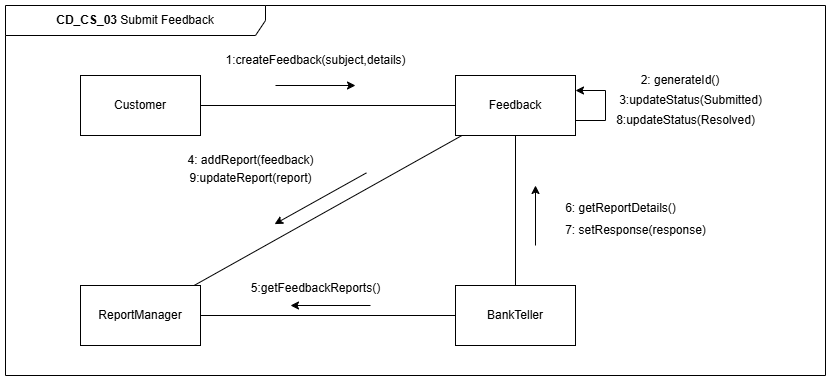

The diagram above was exported from draw.io. Its source (the exported page's mxGraphModel, read from the mxfile embedded in the PNG):
<mxGraphModel dx="1303" dy="745" grid="1" gridSize="10" guides="1" tooltips="1" connect="1" arrows="1" fold="1" page="0" pageScale="1" pageWidth="1100" pageHeight="850" math="0" shadow="0">
  <root>
    <mxCell id="0" />
    <mxCell id="1" parent="0" />
    <mxCell id="2" value="Customer" style="rounded=0;whiteSpace=wrap;html=1;" vertex="1" parent="1">
      <mxGeometry x="355" y="1290" width="120" height="60" as="geometry" />
    </mxCell>
    <mxCell id="3" value="Feedback" style="rounded=0;whiteSpace=wrap;html=1;" vertex="1" parent="1">
      <mxGeometry x="730" y="1290" width="120" height="60" as="geometry" />
    </mxCell>
    <mxCell id="4" value="ReportManager" style="rounded=0;whiteSpace=wrap;html=1;" vertex="1" parent="1">
      <mxGeometry x="355" y="1500" width="120" height="60" as="geometry" />
    </mxCell>
    <mxCell id="5" value="BankTeller" style="rounded=0;whiteSpace=wrap;html=1;" vertex="1" parent="1">
      <mxGeometry x="730" y="1500" width="120" height="60" as="geometry" />
    </mxCell>
    <mxCell id="6" value="" style="endArrow=none;html=1;rounded=0;" edge="1" source="2" target="3" parent="1">
      <mxGeometry width="50" height="50" relative="1" as="geometry">
        <mxPoint x="530" y="1490" as="sourcePoint" />
        <mxPoint x="580" y="1440" as="targetPoint" />
      </mxGeometry>
    </mxCell>
    <mxCell id="7" value="" style="endArrow=classic;html=1;rounded=0;" edge="1" parent="1">
      <mxGeometry width="50" height="50" relative="1" as="geometry">
        <mxPoint x="550" y="1300" as="sourcePoint" />
        <mxPoint x="630" y="1300" as="targetPoint" />
      </mxGeometry>
    </mxCell>
    <mxCell id="8" value="1:createFeedback(subject,details)" style="text;html=1;align=center;verticalAlign=middle;resizable=0;points=[];autosize=1;strokeColor=none;fillColor=none;" vertex="1" parent="1">
      <mxGeometry x="490" y="1260" width="200" height="30" as="geometry" />
    </mxCell>
    <mxCell id="9" value="" style="endArrow=classic;html=1;rounded=0;entryX=1;entryY=0.25;entryDx=0;entryDy=0;exitX=1;exitY=0.75;exitDx=0;exitDy=0;" edge="1" source="3" target="3" parent="1">
      <mxGeometry width="50" height="50" relative="1" as="geometry">
        <mxPoint x="850" y="1350" as="sourcePoint" />
        <mxPoint x="850" y="1290" as="targetPoint" />
        <Array as="points">
          <mxPoint x="880" y="1335" />
          <mxPoint x="880" y="1305" />
        </Array>
      </mxGeometry>
    </mxCell>
    <mxCell id="10" value="2: generateId()" style="text;html=1;align=center;verticalAlign=middle;whiteSpace=wrap;rounded=0;" vertex="1" parent="1">
      <mxGeometry x="900" y="1280" width="110" height="30" as="geometry" />
    </mxCell>
    <mxCell id="11" value="3:updateStatus(Submitted)" style="text;html=1;align=center;verticalAlign=middle;resizable=0;points=[];autosize=1;strokeColor=none;fillColor=none;" vertex="1" parent="1">
      <mxGeometry x="880" y="1300" width="170" height="30" as="geometry" />
    </mxCell>
    <mxCell id="12" value="" style="endArrow=none;html=1;rounded=0;" edge="1" source="4" target="3" parent="1">
      <mxGeometry width="50" height="50" relative="1" as="geometry">
        <mxPoint x="610" y="1450" as="sourcePoint" />
        <mxPoint x="660" y="1400" as="targetPoint" />
      </mxGeometry>
    </mxCell>
    <mxCell id="13" value="4: addReport(feedback)" style="text;html=1;align=center;verticalAlign=middle;resizable=0;points=[];autosize=1;strokeColor=none;fillColor=none;" vertex="1" parent="1">
      <mxGeometry x="450" y="1360" width="150" height="30" as="geometry" />
    </mxCell>
    <mxCell id="14" value="" style="endArrow=classic;html=1;rounded=0;entryX=1.021;entryY=1.108;entryDx=0;entryDy=0;entryPerimeter=0;" edge="1" parent="1">
      <mxGeometry width="50" height="50" relative="1" as="geometry">
        <mxPoint x="640.93" y="1387.38" as="sourcePoint" />
        <mxPoint x="549.08" y="1438.6200000000001" as="targetPoint" />
      </mxGeometry>
    </mxCell>
    <mxCell id="15" value="" style="endArrow=none;html=1;rounded=0;" edge="1" source="4" target="5" parent="1">
      <mxGeometry width="50" height="50" relative="1" as="geometry">
        <mxPoint x="610" y="1460" as="sourcePoint" />
        <mxPoint x="660" y="1410" as="targetPoint" />
      </mxGeometry>
    </mxCell>
    <mxCell id="16" value="" style="endArrow=classic;html=1;rounded=0;" edge="1" parent="1">
      <mxGeometry width="50" height="50" relative="1" as="geometry">
        <mxPoint x="645" y="1520" as="sourcePoint" />
        <mxPoint x="565" y="1520" as="targetPoint" />
      </mxGeometry>
    </mxCell>
    <mxCell id="17" value="5:getFeedbackReports()" style="text;html=1;align=center;verticalAlign=middle;resizable=0;points=[];autosize=1;strokeColor=none;fillColor=none;" vertex="1" parent="1">
      <mxGeometry x="515" y="1488" width="150" height="30" as="geometry" />
    </mxCell>
    <mxCell id="18" value="" style="endArrow=none;html=1;rounded=0;" edge="1" source="5" target="3" parent="1">
      <mxGeometry width="50" height="50" relative="1" as="geometry">
        <mxPoint x="610" y="1460" as="sourcePoint" />
        <mxPoint x="660" y="1410" as="targetPoint" />
      </mxGeometry>
    </mxCell>
    <mxCell id="19" value="" style="endArrow=classic;html=1;rounded=0;" edge="1" parent="1">
      <mxGeometry width="50" height="50" relative="1" as="geometry">
        <mxPoint x="810" y="1460" as="sourcePoint" />
        <mxPoint x="810" y="1400" as="targetPoint" />
      </mxGeometry>
    </mxCell>
    <mxCell id="20" value="6: getReportDetails()" style="text;html=1;align=center;verticalAlign=middle;resizable=0;points=[];autosize=1;strokeColor=none;fillColor=none;" vertex="1" parent="1">
      <mxGeometry x="830" y="1408" width="130" height="30" as="geometry" />
    </mxCell>
    <mxCell id="21" value="7: setResponse(response)" style="text;html=1;align=center;verticalAlign=middle;resizable=0;points=[];autosize=1;strokeColor=none;fillColor=none;" vertex="1" parent="1">
      <mxGeometry x="830" y="1430" width="160" height="30" as="geometry" />
    </mxCell>
    <mxCell id="22" value="8:updateStatus(Resolved)" style="text;html=1;align=center;verticalAlign=middle;resizable=0;points=[];autosize=1;strokeColor=none;fillColor=none;" vertex="1" parent="1">
      <mxGeometry x="880" y="1320" width="160" height="30" as="geometry" />
    </mxCell>
    <mxCell id="23" value="9:updateReport(report)" style="text;html=1;align=center;verticalAlign=middle;resizable=0;points=[];autosize=1;strokeColor=none;fillColor=none;" vertex="1" parent="1">
      <mxGeometry x="450" y="1378" width="150" height="30" as="geometry" />
    </mxCell>
    <mxCell id="24" value="&lt;b&gt;CD_CS_03 &lt;/b&gt;Submit Feedback" style="shape=umlFrame;whiteSpace=wrap;html=1;pointerEvents=0;width=260;height=30;" vertex="1" parent="1">
      <mxGeometry x="280" y="1220" width="820" height="370" as="geometry" />
    </mxCell>
  </root>
</mxGraphModel>